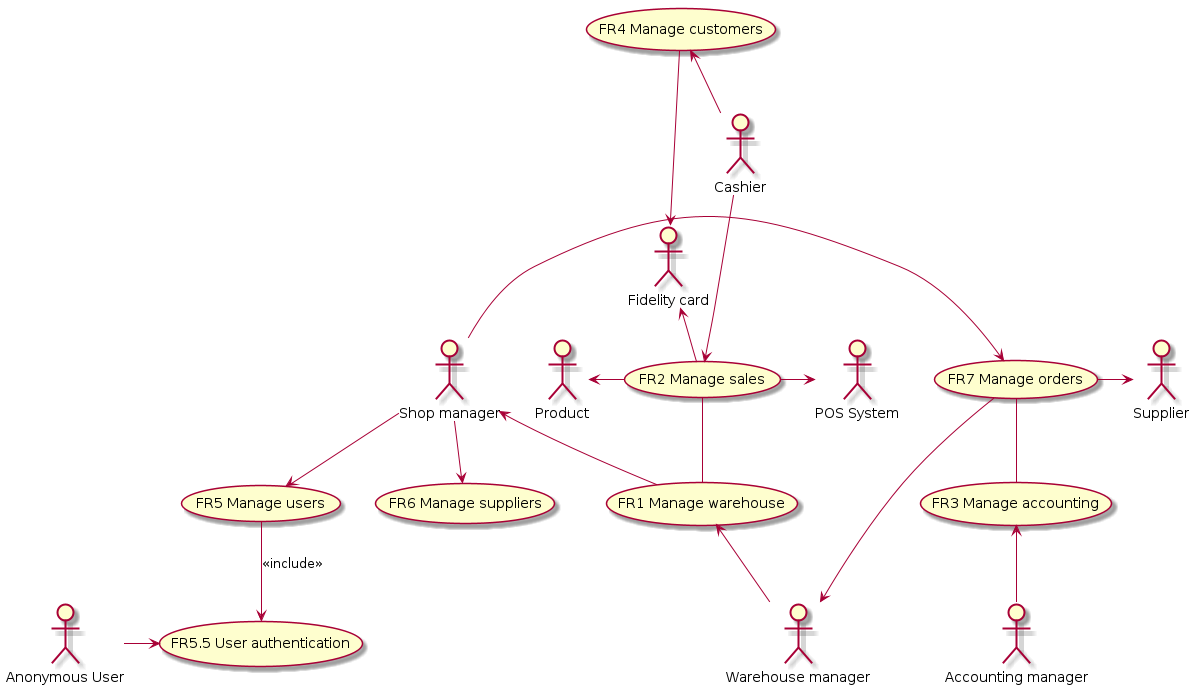

The diagram above was rendered by PlantUML. Its source (embedded in the PNG):
@startuml usecase_diagram
	usecase "FR1 Manage warehouse" as mi
	usecase "FR2 Manage sales" as ms
	usecase "FR3 Manage accounting" as ma
	usecase "FR4 Manage customers" as mc
	usecase "FR5 Manage users" as mu
	usecase "FR6 Manage suppliers" as msu
	usecase "FR7 Manage orders" as mo
	usecase "FR5.5 User authentication" as mua	

	actor :Supplier: as s
	actor :POS System: as ccs
	actor :Fidelity card: as fc	

	actor :Shop manager: as sm
	actor :Cashier: as cr
	actor :Accounting manager: as am
	actor :Warehouse manager: as wm
	actor :Anonymous User: as u
	u -> mua

	mu --> mua: <<include>>
	ms -- mi
	mo -- ma
	 sm --> mu
	  sm <-- mi
	 sm --> msu
	 sm -> mo
	 ma <-- am
	 cr --> ms
	 mc <-- cr
	 mi <-- wm
	 mo --> wm
	
	ms -> ccs
	mo -> s
	mc --> fc
	:Product: <- ms
	fc <- ms
@enduml